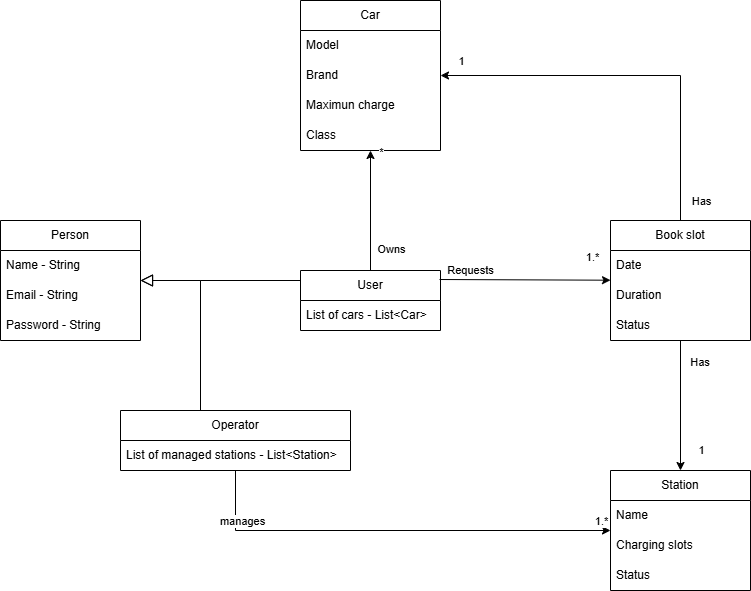

The diagram above was exported from draw.io. Its source (the exported page's mxGraphModel, read from the mxfile embedded in the PNG):
<mxGraphModel dx="1665" dy="743" grid="1" gridSize="10" guides="1" tooltips="1" connect="1" arrows="1" fold="1" page="1" pageScale="1" pageWidth="827" pageHeight="1169" math="0" shadow="0">
  <root>
    <mxCell id="0" />
    <mxCell id="1" parent="0" />
    <mxCell id="hqkgWD6ve6TO7F7OEgqP-4" value="Person" style="swimlane;fontStyle=0;childLayout=stackLayout;horizontal=1;startSize=30;horizontalStack=0;resizeParent=1;resizeParentMax=0;resizeLast=0;collapsible=1;marginBottom=0;whiteSpace=wrap;html=1;" vertex="1" parent="1">
      <mxGeometry x="10" y="230" width="140" height="120" as="geometry" />
    </mxCell>
    <mxCell id="hqkgWD6ve6TO7F7OEgqP-5" value="Name - String&amp;nbsp;" style="text;strokeColor=none;fillColor=none;align=left;verticalAlign=middle;spacingLeft=4;spacingRight=4;overflow=hidden;points=[[0,0.5],[1,0.5]];portConstraint=eastwest;rotatable=0;whiteSpace=wrap;html=1;" vertex="1" parent="hqkgWD6ve6TO7F7OEgqP-4">
      <mxGeometry y="30" width="140" height="30" as="geometry" />
    </mxCell>
    <mxCell id="hqkgWD6ve6TO7F7OEgqP-6" value="Email - String" style="text;strokeColor=none;fillColor=none;align=left;verticalAlign=middle;spacingLeft=4;spacingRight=4;overflow=hidden;points=[[0,0.5],[1,0.5]];portConstraint=eastwest;rotatable=0;whiteSpace=wrap;html=1;" vertex="1" parent="hqkgWD6ve6TO7F7OEgqP-4">
      <mxGeometry y="60" width="140" height="30" as="geometry" />
    </mxCell>
    <mxCell id="hqkgWD6ve6TO7F7OEgqP-7" value="Password - String" style="text;strokeColor=none;fillColor=none;align=left;verticalAlign=middle;spacingLeft=4;spacingRight=4;overflow=hidden;points=[[0,0.5],[1,0.5]];portConstraint=eastwest;rotatable=0;whiteSpace=wrap;html=1;" vertex="1" parent="hqkgWD6ve6TO7F7OEgqP-4">
      <mxGeometry y="90" width="140" height="30" as="geometry" />
    </mxCell>
    <mxCell id="hqkgWD6ve6TO7F7OEgqP-8" value="Car" style="swimlane;fontStyle=0;childLayout=stackLayout;horizontal=1;startSize=30;horizontalStack=0;resizeParent=1;resizeParentMax=0;resizeLast=0;collapsible=1;marginBottom=0;whiteSpace=wrap;html=1;" vertex="1" parent="1">
      <mxGeometry x="310" y="10" width="140" height="150" as="geometry" />
    </mxCell>
    <mxCell id="hqkgWD6ve6TO7F7OEgqP-27" value="Model" style="text;strokeColor=none;fillColor=none;align=left;verticalAlign=middle;spacingLeft=4;spacingRight=4;overflow=hidden;points=[[0,0.5],[1,0.5]];portConstraint=eastwest;rotatable=0;whiteSpace=wrap;html=1;" vertex="1" parent="hqkgWD6ve6TO7F7OEgqP-8">
      <mxGeometry y="30" width="140" height="30" as="geometry" />
    </mxCell>
    <mxCell id="hqkgWD6ve6TO7F7OEgqP-9" value="Brand" style="text;strokeColor=none;fillColor=none;align=left;verticalAlign=middle;spacingLeft=4;spacingRight=4;overflow=hidden;points=[[0,0.5],[1,0.5]];portConstraint=eastwest;rotatable=0;whiteSpace=wrap;html=1;" vertex="1" parent="hqkgWD6ve6TO7F7OEgqP-8">
      <mxGeometry y="60" width="140" height="30" as="geometry" />
    </mxCell>
    <mxCell id="hqkgWD6ve6TO7F7OEgqP-10" value="Maximun charge" style="text;strokeColor=none;fillColor=none;align=left;verticalAlign=middle;spacingLeft=4;spacingRight=4;overflow=hidden;points=[[0,0.5],[1,0.5]];portConstraint=eastwest;rotatable=0;whiteSpace=wrap;html=1;" vertex="1" parent="hqkgWD6ve6TO7F7OEgqP-8">
      <mxGeometry y="90" width="140" height="30" as="geometry" />
    </mxCell>
    <mxCell id="hqkgWD6ve6TO7F7OEgqP-11" value="Class" style="text;strokeColor=none;fillColor=none;align=left;verticalAlign=middle;spacingLeft=4;spacingRight=4;overflow=hidden;points=[[0,0.5],[1,0.5]];portConstraint=eastwest;rotatable=0;whiteSpace=wrap;html=1;" vertex="1" parent="hqkgWD6ve6TO7F7OEgqP-8">
      <mxGeometry y="120" width="140" height="30" as="geometry" />
    </mxCell>
    <mxCell id="hqkgWD6ve6TO7F7OEgqP-12" value="Station" style="swimlane;fontStyle=0;childLayout=stackLayout;horizontal=1;startSize=30;horizontalStack=0;resizeParent=1;resizeParentMax=0;resizeLast=0;collapsible=1;marginBottom=0;whiteSpace=wrap;html=1;" vertex="1" parent="1">
      <mxGeometry x="620" y="480" width="140" height="120" as="geometry" />
    </mxCell>
    <mxCell id="hqkgWD6ve6TO7F7OEgqP-13" value="Name" style="text;strokeColor=none;fillColor=none;align=left;verticalAlign=middle;spacingLeft=4;spacingRight=4;overflow=hidden;points=[[0,0.5],[1,0.5]];portConstraint=eastwest;rotatable=0;whiteSpace=wrap;html=1;" vertex="1" parent="hqkgWD6ve6TO7F7OEgqP-12">
      <mxGeometry y="30" width="140" height="30" as="geometry" />
    </mxCell>
    <mxCell id="hqkgWD6ve6TO7F7OEgqP-14" value="Charging slots" style="text;strokeColor=none;fillColor=none;align=left;verticalAlign=middle;spacingLeft=4;spacingRight=4;overflow=hidden;points=[[0,0.5],[1,0.5]];portConstraint=eastwest;rotatable=0;whiteSpace=wrap;html=1;" vertex="1" parent="hqkgWD6ve6TO7F7OEgqP-12">
      <mxGeometry y="60" width="140" height="30" as="geometry" />
    </mxCell>
    <mxCell id="hqkgWD6ve6TO7F7OEgqP-50" value="Status" style="text;strokeColor=none;fillColor=none;align=left;verticalAlign=middle;spacingLeft=4;spacingRight=4;overflow=hidden;points=[[0,0.5],[1,0.5]];portConstraint=eastwest;rotatable=0;whiteSpace=wrap;html=1;" vertex="1" parent="hqkgWD6ve6TO7F7OEgqP-12">
      <mxGeometry y="90" width="140" height="30" as="geometry" />
    </mxCell>
    <mxCell id="hqkgWD6ve6TO7F7OEgqP-16" value="User" style="swimlane;fontStyle=0;childLayout=stackLayout;horizontal=1;startSize=30;horizontalStack=0;resizeParent=1;resizeParentMax=0;resizeLast=0;collapsible=1;marginBottom=0;whiteSpace=wrap;html=1;" vertex="1" parent="1">
      <mxGeometry x="310" y="280" width="140" height="60" as="geometry" />
    </mxCell>
    <mxCell id="hqkgWD6ve6TO7F7OEgqP-18" value="List of cars - List&amp;lt;Car&amp;gt;" style="text;strokeColor=none;fillColor=none;align=left;verticalAlign=middle;spacingLeft=4;spacingRight=4;overflow=hidden;points=[[0,0.5],[1,0.5]];portConstraint=eastwest;rotatable=0;whiteSpace=wrap;html=1;" vertex="1" parent="hqkgWD6ve6TO7F7OEgqP-16">
      <mxGeometry y="30" width="140" height="30" as="geometry" />
    </mxCell>
    <mxCell id="hqkgWD6ve6TO7F7OEgqP-20" value="Operator" style="swimlane;fontStyle=0;childLayout=stackLayout;horizontal=1;startSize=30;horizontalStack=0;resizeParent=1;resizeParentMax=0;resizeLast=0;collapsible=1;marginBottom=0;whiteSpace=wrap;html=1;" vertex="1" parent="1">
      <mxGeometry x="130" y="420" width="230" height="60" as="geometry" />
    </mxCell>
    <mxCell id="hqkgWD6ve6TO7F7OEgqP-21" value="List of managed stations - List&amp;lt;Station&amp;gt;" style="text;strokeColor=none;fillColor=none;align=left;verticalAlign=middle;spacingLeft=4;spacingRight=4;overflow=hidden;points=[[0,0.5],[1,0.5]];portConstraint=eastwest;rotatable=0;whiteSpace=wrap;html=1;" vertex="1" parent="hqkgWD6ve6TO7F7OEgqP-20">
      <mxGeometry y="30" width="230" height="30" as="geometry" />
    </mxCell>
    <mxCell id="hqkgWD6ve6TO7F7OEgqP-24" value="" style="endArrow=block;endSize=10;endFill=0;shadow=0;strokeWidth=1;rounded=0;curved=0;edgeStyle=elbowEdgeStyle;elbow=vertical;" edge="1" parent="1" source="hqkgWD6ve6TO7F7OEgqP-16" target="hqkgWD6ve6TO7F7OEgqP-4">
      <mxGeometry width="160" relative="1" as="geometry">
        <mxPoint x="280" y="290" as="sourcePoint" />
        <mxPoint x="200" y="310" as="targetPoint" />
        <Array as="points">
          <mxPoint x="210" y="290" />
        </Array>
      </mxGeometry>
    </mxCell>
    <mxCell id="hqkgWD6ve6TO7F7OEgqP-25" value="" style="endArrow=block;endSize=10;endFill=0;shadow=0;strokeWidth=1;rounded=0;curved=0;edgeStyle=elbowEdgeStyle;elbow=vertical;" edge="1" parent="1" source="hqkgWD6ve6TO7F7OEgqP-20" target="hqkgWD6ve6TO7F7OEgqP-4">
      <mxGeometry width="160" relative="1" as="geometry">
        <mxPoint x="290" y="450" as="sourcePoint" />
        <mxPoint x="170" y="290" as="targetPoint" />
        <Array as="points">
          <mxPoint x="210" y="290" />
        </Array>
      </mxGeometry>
    </mxCell>
    <mxCell id="hqkgWD6ve6TO7F7OEgqP-31" value="Book slot" style="swimlane;fontStyle=0;childLayout=stackLayout;horizontal=1;startSize=30;horizontalStack=0;resizeParent=1;resizeParentMax=0;resizeLast=0;collapsible=1;marginBottom=0;whiteSpace=wrap;html=1;" vertex="1" parent="1">
      <mxGeometry x="620" y="230" width="140" height="120" as="geometry" />
    </mxCell>
    <mxCell id="hqkgWD6ve6TO7F7OEgqP-32" value="Date" style="text;strokeColor=none;fillColor=none;align=left;verticalAlign=middle;spacingLeft=4;spacingRight=4;overflow=hidden;points=[[0,0.5],[1,0.5]];portConstraint=eastwest;rotatable=0;whiteSpace=wrap;html=1;" vertex="1" parent="hqkgWD6ve6TO7F7OEgqP-31">
      <mxGeometry y="30" width="140" height="30" as="geometry" />
    </mxCell>
    <mxCell id="hqkgWD6ve6TO7F7OEgqP-33" value="Duration" style="text;strokeColor=none;fillColor=none;align=left;verticalAlign=middle;spacingLeft=4;spacingRight=4;overflow=hidden;points=[[0,0.5],[1,0.5]];portConstraint=eastwest;rotatable=0;whiteSpace=wrap;html=1;" vertex="1" parent="hqkgWD6ve6TO7F7OEgqP-31">
      <mxGeometry y="60" width="140" height="30" as="geometry" />
    </mxCell>
    <mxCell id="hqkgWD6ve6TO7F7OEgqP-34" value="Status" style="text;strokeColor=none;fillColor=none;align=left;verticalAlign=middle;spacingLeft=4;spacingRight=4;overflow=hidden;points=[[0,0.5],[1,0.5]];portConstraint=eastwest;rotatable=0;whiteSpace=wrap;html=1;" vertex="1" parent="hqkgWD6ve6TO7F7OEgqP-31">
      <mxGeometry y="90" width="140" height="30" as="geometry" />
    </mxCell>
    <mxCell id="hqkgWD6ve6TO7F7OEgqP-35" value="" style="endArrow=classic;html=1;rounded=0;" edge="1" parent="1" source="hqkgWD6ve6TO7F7OEgqP-16" target="hqkgWD6ve6TO7F7OEgqP-8">
      <mxGeometry width="50" height="50" relative="1" as="geometry">
        <mxPoint x="390" y="310" as="sourcePoint" />
        <mxPoint x="440" y="260" as="targetPoint" />
        <Array as="points" />
      </mxGeometry>
    </mxCell>
    <mxCell id="hqkgWD6ve6TO7F7OEgqP-36" value="Owns" style="edgeLabel;html=1;align=center;verticalAlign=middle;resizable=0;points=[];" vertex="1" connectable="0" parent="hqkgWD6ve6TO7F7OEgqP-35">
      <mxGeometry x="-0.7463" y="-3" relative="1" as="geometry">
        <mxPoint x="17" y="-7" as="offset" />
      </mxGeometry>
    </mxCell>
    <mxCell id="hqkgWD6ve6TO7F7OEgqP-37" value="*" style="edgeLabel;html=1;align=center;verticalAlign=middle;resizable=0;points=[];" vertex="1" connectable="0" parent="hqkgWD6ve6TO7F7OEgqP-35">
      <mxGeometry x="0.7756" y="3" relative="1" as="geometry">
        <mxPoint x="13" y="-12" as="offset" />
      </mxGeometry>
    </mxCell>
    <mxCell id="hqkgWD6ve6TO7F7OEgqP-38" value="" style="endArrow=classic;html=1;rounded=0;exitX=0.993;exitY=0.15;exitDx=0;exitDy=0;exitPerimeter=0;" edge="1" parent="1" source="hqkgWD6ve6TO7F7OEgqP-16" target="hqkgWD6ve6TO7F7OEgqP-31">
      <mxGeometry width="50" height="50" relative="1" as="geometry">
        <mxPoint x="460" y="290" as="sourcePoint" />
        <mxPoint x="440" y="260" as="targetPoint" />
        <Array as="points" />
      </mxGeometry>
    </mxCell>
    <mxCell id="hqkgWD6ve6TO7F7OEgqP-39" value="Requests" style="edgeLabel;html=1;align=center;verticalAlign=middle;resizable=0;points=[];" vertex="1" connectable="0" parent="hqkgWD6ve6TO7F7OEgqP-38">
      <mxGeometry x="-0.5588" y="2" relative="1" as="geometry">
        <mxPoint x="-8" y="-8" as="offset" />
      </mxGeometry>
    </mxCell>
    <mxCell id="hqkgWD6ve6TO7F7OEgqP-40" value="1.*" style="edgeLabel;html=1;align=center;verticalAlign=middle;resizable=0;points=[];" vertex="1" connectable="0" parent="hqkgWD6ve6TO7F7OEgqP-38">
      <mxGeometry x="0.6471" y="-1" relative="1" as="geometry">
        <mxPoint x="11" y="-24" as="offset" />
      </mxGeometry>
    </mxCell>
    <mxCell id="hqkgWD6ve6TO7F7OEgqP-41" value="" style="endArrow=classic;html=1;rounded=0;" edge="1" parent="1" source="hqkgWD6ve6TO7F7OEgqP-31" target="hqkgWD6ve6TO7F7OEgqP-8">
      <mxGeometry width="50" height="50" relative="1" as="geometry">
        <mxPoint x="390" y="310" as="sourcePoint" />
        <mxPoint x="440" y="260" as="targetPoint" />
        <Array as="points">
          <mxPoint x="690" y="85" />
        </Array>
      </mxGeometry>
    </mxCell>
    <mxCell id="hqkgWD6ve6TO7F7OEgqP-42" value="Has" style="edgeLabel;html=1;align=center;verticalAlign=middle;resizable=0;points=[];" vertex="1" connectable="0" parent="hqkgWD6ve6TO7F7OEgqP-41">
      <mxGeometry x="-0.4909" y="1" relative="1" as="geometry">
        <mxPoint x="21" y="78" as="offset" />
      </mxGeometry>
    </mxCell>
    <mxCell id="hqkgWD6ve6TO7F7OEgqP-43" value="1" style="edgeLabel;html=1;align=center;verticalAlign=middle;resizable=0;points=[];" vertex="1" connectable="0" parent="hqkgWD6ve6TO7F7OEgqP-41">
      <mxGeometry x="0.8597" y="1" relative="1" as="geometry">
        <mxPoint x="-7" y="-16" as="offset" />
      </mxGeometry>
    </mxCell>
    <mxCell id="hqkgWD6ve6TO7F7OEgqP-44" value="" style="endArrow=classic;html=1;rounded=0;" edge="1" parent="1" source="hqkgWD6ve6TO7F7OEgqP-31" target="hqkgWD6ve6TO7F7OEgqP-12">
      <mxGeometry width="50" height="50" relative="1" as="geometry">
        <mxPoint x="390" y="310" as="sourcePoint" />
        <mxPoint x="440" y="260" as="targetPoint" />
      </mxGeometry>
    </mxCell>
    <mxCell id="hqkgWD6ve6TO7F7OEgqP-45" value="Has&amp;nbsp;" style="edgeLabel;html=1;align=center;verticalAlign=middle;resizable=0;points=[];" vertex="1" connectable="0" parent="hqkgWD6ve6TO7F7OEgqP-44">
      <mxGeometry x="-0.6727" y="3" relative="1" as="geometry">
        <mxPoint x="17" as="offset" />
      </mxGeometry>
    </mxCell>
    <mxCell id="hqkgWD6ve6TO7F7OEgqP-46" value="1" style="edgeLabel;html=1;align=center;verticalAlign=middle;resizable=0;points=[];" vertex="1" connectable="0" parent="hqkgWD6ve6TO7F7OEgqP-44">
      <mxGeometry x="0.6727" y="-1" relative="1" as="geometry">
        <mxPoint x="21" as="offset" />
      </mxGeometry>
    </mxCell>
    <mxCell id="hqkgWD6ve6TO7F7OEgqP-47" value="" style="endArrow=classic;html=1;rounded=0;" edge="1" parent="1" source="hqkgWD6ve6TO7F7OEgqP-20" target="hqkgWD6ve6TO7F7OEgqP-12">
      <mxGeometry width="50" height="50" relative="1" as="geometry">
        <mxPoint x="390" y="310" as="sourcePoint" />
        <mxPoint x="440" y="260" as="targetPoint" />
        <Array as="points">
          <mxPoint x="245" y="540" />
        </Array>
      </mxGeometry>
    </mxCell>
    <mxCell id="hqkgWD6ve6TO7F7OEgqP-48" value="manages" style="edgeLabel;html=1;align=center;verticalAlign=middle;resizable=0;points=[];" vertex="1" connectable="0" parent="hqkgWD6ve6TO7F7OEgqP-47">
      <mxGeometry x="-0.6944" y="-1" relative="1" as="geometry">
        <mxPoint y="-11" as="offset" />
      </mxGeometry>
    </mxCell>
    <mxCell id="hqkgWD6ve6TO7F7OEgqP-49" value="1.*" style="edgeLabel;html=1;align=center;verticalAlign=middle;resizable=0;points=[];" vertex="1" connectable="0" parent="hqkgWD6ve6TO7F7OEgqP-47">
      <mxGeometry x="0.9056" relative="1" as="geometry">
        <mxPoint x="11" y="-10" as="offset" />
      </mxGeometry>
    </mxCell>
  </root>
</mxGraphModel>